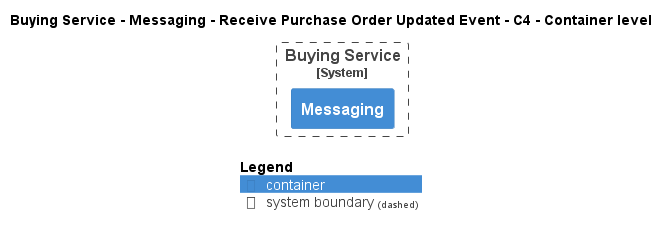

The diagram above was rendered by PlantUML. Its source (embedded in the PNG):
@startuml
!pragma layout smetana
!include ..\..\..\..\..\..\.c4s\C4_Container.puml

AddElementTag("state:new", $bgColor=green, $fontColor=#ffffff, $borderColor=green, $shadowing="False")
AddElementTag("state:changed", $bgColor=orange, $fontColor=#ffffff, $borderColor=orange, $shadowing="False")
AddElementTag("state:removed", $bgColor=red, $fontColor=#ffffff, $borderColor=red, $shadowing="False")

AddRelTag("state:new", $textColor=green, $lineColor=green)
AddRelTag("state:changed", $textColor=orange, $lineColor=orange)
AddRelTag("state:removed", $textColor=red, $lineColor=red)

SHOW_PERSON_PORTRAIT()
LAYOUT_TOP_DOWN()

skinparam linetype polyline

title Buying Service - Messaging - Receive Purchase Order Updated Event - C4 - Container level


System_Boundary(ECommercePlatform.SoftwareSystems.BuyingService, "Buying Service") {
    Container(ECommercePlatform.SoftwareSystems.BuyingService.Containers.Messaging, "Messaging", "", "")
}



SHOW_LEGEND()
@enduml